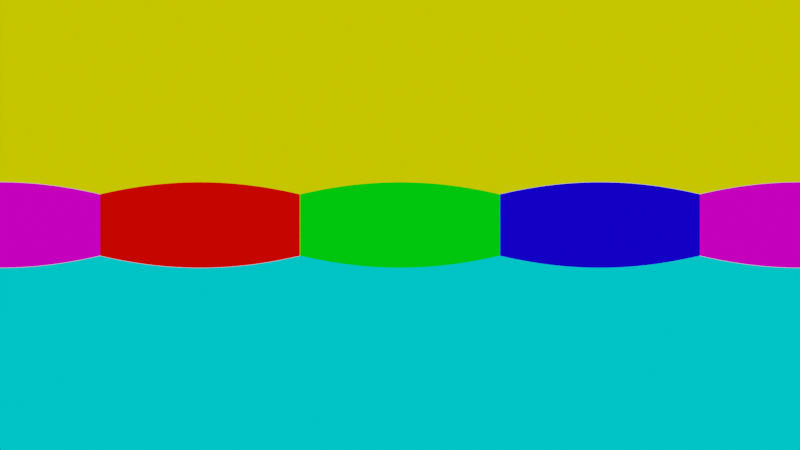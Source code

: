 # Source: untitled.blend  (saved by Blender 3.1.7; exported with 4.5.12 LTS)
import bpy
from mathutils import Matrix  # noqa: F401  (used for matrix-valued properties, if any)

bpy.ops.wm.read_factory_settings(use_empty=True)
scene = bpy.context.scene
scene.name = 'Scene'

# ---- collections
col_collection = bpy.data.collections.new('Collection'); scene.collection.children.link(col_collection)

# ---- materials (node trees are filled in below, after node groups)
mat_material = bpy.data.materials.new('Material')
mat_material.alpha_threshold = 0.0
mat_material.line_color = (0.0, 0.0, 0.0, 1.0)
mat_material_001 = bpy.data.materials.new('Material.001')
mat_material_002 = bpy.data.materials.new('Material.002')
mat_material_003 = bpy.data.materials.new('Material.003')
mat_material_004 = bpy.data.materials.new('Material.004')
mat_material_005 = bpy.data.materials.new('Material.005')

# ---- material node trees
mat_material.use_nodes = True; mat_material.node_tree.nodes.clear()
_N = mat_material.node_tree.nodes; _L = mat_material.node_tree.links
n0 = _N.new('ShaderNodeOutputMaterial'); n0.name = 'Material Output'; n0.location = (300, 300)
n1 = _N.new('ShaderNodeBsdfPrincipled'); n1.name = 'Principled BSDF'; n1.location = (10, 300)
n1.distribution = 'GGX'
n1.subsurface_method = 'RANDOM_WALK_SKIN'
n1.inputs[0].default_value = (0.0, 0.7611, 0.8, 1.0)
n1.inputs[2].default_value = 0.4
n1.inputs[3].default_value = 1.45
n1.inputs[27].default_value = (0.0, 0.0, 0.0, 1.0)
n1.inputs[28].default_value = 1.0
n2 = _N.new('ShaderNodeBackground'); n2.name = 'Background'; n2.location = (128, 430)
n2.inputs[0].default_value = (0.0, 0.7611, 0.8, 1.0)
_L.new(n2.outputs[0], n0.inputs[0])
n0.is_active_output = True
mat_material_001.use_nodes = True; mat_material_001.node_tree.nodes.clear()
_N = mat_material_001.node_tree.nodes; _L = mat_material_001.node_tree.links
n0 = _N.new('ShaderNodeBsdfPrincipled'); n0.name = 'Principled BSDF'; n0.location = (10, 300)
n0.distribution = 'GGX'
n0.subsurface_method = 'RANDOM_WALK_SKIN'
n0.inputs[0].default_value = (0.006729, 0.0, 0.8, 1.0)
n0.inputs[3].default_value = 1.45
n0.inputs[27].default_value = (0.0, 0.0, 0.0, 1.0)
n0.inputs[28].default_value = 1.0
n1 = _N.new('ShaderNodeOutputMaterial'); n1.name = 'Material Output'; n1.location = (300, 300)
n2 = _N.new('ShaderNodeBackground'); n2.name = 'Background'; n2.location = (112, 429)
n2.inputs[0].default_value = (0.006729, 0.0, 0.8, 1.0)
_L.new(n2.outputs[0], n1.inputs[0])
n1.is_active_output = True
mat_material_002.use_nodes = True; mat_material_002.node_tree.nodes.clear()
_N = mat_material_002.node_tree.nodes; _L = mat_material_002.node_tree.links
n0 = _N.new('ShaderNodeBsdfPrincipled'); n0.name = 'Principled BSDF'; n0.location = (10, 300)
n0.distribution = 'GGX'
n0.subsurface_method = 'RANDOM_WALK_SKIN'
n0.inputs[0].default_value = (0.8, 0.0, 0.6512, 1.0)
n0.inputs[3].default_value = 1.45
n0.inputs[27].default_value = (0.0, 0.0, 0.0, 1.0)
n0.inputs[28].default_value = 1.0
n1 = _N.new('ShaderNodeOutputMaterial'); n1.name = 'Material Output'; n1.location = (300, 300)
n2 = _N.new('ShaderNodeBackground'); n2.name = 'Background'; n2.location = (129, 415)
n2.inputs[0].default_value = (0.8, 0.0, 0.6512, 1.0)
_L.new(n2.outputs[0], n1.inputs[0])
n1.is_active_output = True
mat_material_003.use_nodes = True; mat_material_003.node_tree.nodes.clear()
_N = mat_material_003.node_tree.nodes; _L = mat_material_003.node_tree.links
n0 = _N.new('ShaderNodeBsdfPrincipled'); n0.name = 'Principled BSDF'; n0.location = (10, 300)
n0.distribution = 'GGX'
n0.subsurface_method = 'RANDOM_WALK_SKIN'
n0.inputs[0].default_value = (0.8, 0.001543, 0.0, 1.0)
n0.inputs[3].default_value = 1.45
n0.inputs[27].default_value = (0.0, 0.0, 0.0, 1.0)
n0.inputs[28].default_value = 1.0
n1 = _N.new('ShaderNodeOutputMaterial'); n1.name = 'Material Output'; n1.location = (300, 300)
n2 = _N.new('ShaderNodeBackground'); n2.name = 'Background'; n2.location = (120, 408)
n2.inputs[0].default_value = (0.8, 0.001543, 0.0, 1.0)
_L.new(n2.outputs[0], n1.inputs[0])
n1.is_active_output = True
mat_material_004.use_nodes = True; mat_material_004.node_tree.nodes.clear()
_N = mat_material_004.node_tree.nodes; _L = mat_material_004.node_tree.links
n0 = _N.new('ShaderNodeOutputMaterial'); n0.name = 'Material Output'; n0.location = (408, 328)
n1 = _N.new('ShaderNodeBsdfPrincipled'); n1.name = 'Principled BSDF'; n1.location = (-50, 201)
n1.distribution = 'GGX'
n1.subsurface_method = 'RANDOM_WALK_SKIN'
n1.inputs[0].default_value = (0.8, 0.7927, 0.0, 1.0)
n1.inputs[3].default_value = 1.45
n1.inputs[27].default_value = (0.0, 0.0, 0.0, 1.0)
n1.inputs[28].default_value = 1.0
n2 = _N.new('ShaderNodeBackground'); n2.name = 'Background'; n2.location = (73, 319)
n2.inputs[0].default_value = (0.8, 0.7927, 0.0, 1.0)
_L.new(n2.outputs[0], n0.inputs[0])
n0.is_active_output = True
mat_material_005.use_nodes = True; mat_material_005.node_tree.nodes.clear()
_N = mat_material_005.node_tree.nodes; _L = mat_material_005.node_tree.links
n0 = _N.new('ShaderNodeBsdfPrincipled'); n0.name = 'Principled BSDF'; n0.location = (10, 300)
n0.distribution = 'GGX'
n0.subsurface_method = 'RANDOM_WALK_SKIN'
n0.inputs[0].default_value = (0.0, 0.8, 0.004013, 1.0)
n0.inputs[3].default_value = 1.45
n0.inputs[27].default_value = (0.0, 0.0, 0.0, 1.0)
n0.inputs[28].default_value = 1.0
n1 = _N.new('ShaderNodeOutputMaterial'); n1.name = 'Material Output'; n1.location = (300, 300)
n2 = _N.new('ShaderNodeBackground'); n2.name = 'Background'; n2.location = (110, 415)
n2.inputs[0].default_value = (0.0, 0.8, 0.004013, 1.0)
_L.new(n2.outputs[0], n1.inputs[0])
n1.is_active_output = True

# ---- world
world_world = bpy.data.worlds.new('World'); scene.world = world_world
world_world.use_nodes = True; world_world.node_tree.nodes.clear()
_N = world_world.node_tree.nodes; _L = world_world.node_tree.links
n0 = _N.new('ShaderNodeOutputWorld'); n0.name = 'World Output'; n0.location = (300, 300)
n1 = _N.new('ShaderNodeBackground'); n1.name = 'Background'; n1.location = (10, 300)
n1.inputs[0].default_value = (0.05088, 0.05088, 0.05088, 1.0)
_L.new(n1.outputs[0], n0.inputs[0])
n0.is_active_output = True
world_world.color = (0.05088, 0.05088, 0.05088)
world_world.use_sun_shadow = False
world_world.sun_shadow_jitter_overblur = 0.0

# ---- cameras
cam_camera_001 = bpy.data.cameras.new('Camera.001')
cam_camera_001.type = 'PANO'
cam_camera_001.panorama_type = 'EQUIRECTANGULAR'

# ---- meshes
me_cube = bpy.data.meshes.new('Cube')
me_cube.from_pydata([(16.54, 16.54, 5.107), (16.54, 16.54, -5.107), (16.54, -16.54, 5.107), (16.54, -16.54, -5.107), (-16.54, 16.54, 5.107), (-16.54, 16.54, -5.107), (-16.54, -16.54, 5.107), (-16.54, -16.54, -5.107)], [], [(0, 2, 6, 4), (3, 7, 6, 2), (7, 5, 4, 6), (5, 7, 3, 1), (1, 3, 2, 0), (5, 1, 0, 4)])
me_cube.polygons.foreach_set('material_index', [4, 1, 2, 0, 5, 3])
_uv = me_cube.uv_layers.new(name='UVMap')
_uv.uv.foreach_set('vector', [0.625, 0.5, 0.625, 0.75, 0.875, 0.75, 0.875, 0.5, 0.375, 0.75, 0.375, 1.0, 0.625, 1.0, 0.625, 0.75, 0.375, 0.0, 0.375, 0.25, 0.625, 0.25, 0.625, 0.0, 0.125, 0.5, 0.125, 0.75, 0.375, 0.75, 0.375, 0.5, 0.375, 0.5, 0.375, 0.75, 0.625, 0.75, 0.625, 0.5, 0.375, 0.25, 0.375, 0.5, 0.625, 0.5, 0.625, 0.25])
me_cube.materials.append(mat_material)
me_cube.materials.append(mat_material_001)
me_cube.materials.append(mat_material_002)
me_cube.materials.append(mat_material_003)
me_cube.materials.append(mat_material_004)
me_cube.materials.append(mat_material_005)
me_cube.use_remesh_preserve_volume = False
me_cube.use_remesh_preserve_attributes = False
me_cube.use_mirror_vertex_groups = False
me_cube.update()

# ---- objects
ob_cube = bpy.data.objects.new('Cube', me_cube)
ob_camera = bpy.data.objects.new('Camera', cam_camera_001)

# ---- transforms, parenting, visibility, modifiers, constraints
ob_cube.location = (0.0, 0.0, 0.0)
ob_cube.lock_rotations_4d = False
ob_cube.empty_display_type = 'ARROWS'
ob_cube.lineart.crease_threshold = 0.0
ob_camera.location = (0.0, 0.0, 0.0)
ob_camera.rotation_euler = (1.571, -0.0, 4.712)

# ---- collection membership
col_collection.objects.link(ob_cube)
col_collection.objects.link(ob_camera)

# ---- scene / render settings (as saved in the file)
scene.camera = ob_camera
scene.frame_start = 1; scene.frame_end = 250; scene.frame_set(1)
scene.render.engine = 'CYCLES'
scene.render.image_settings.file_format = 'HDR'
scene.render.image_settings.color_mode = 'RGB'
scene.render.image_settings.color_depth = '32'
scene.render.resolution_percentage = 20
scene.cycles.samples = 2
scene.cycles.sampling_pattern = 'TABULATED_SOBOL'
scene.cycles.use_adaptive_sampling = False
scene.cycles.use_light_tree = False
scene.view_settings.view_transform = 'Filmic'
bpy.context.view_layer.update()

# ---- added for rendering (the .blend has no usable light): sun
light_auto_sun = bpy.data.lights.new('AutoSun', 'SUN')
light_auto_sun.energy = 3.0
light_auto_sun.angle = 0.0523599
ob_auto_sun = bpy.data.objects.new('AutoSun', light_auto_sun)
scene.collection.objects.link(ob_auto_sun)
ob_auto_sun.rotation_euler = (0.872665, 0.174533, 0.523599)
bpy.context.view_layer.update()
